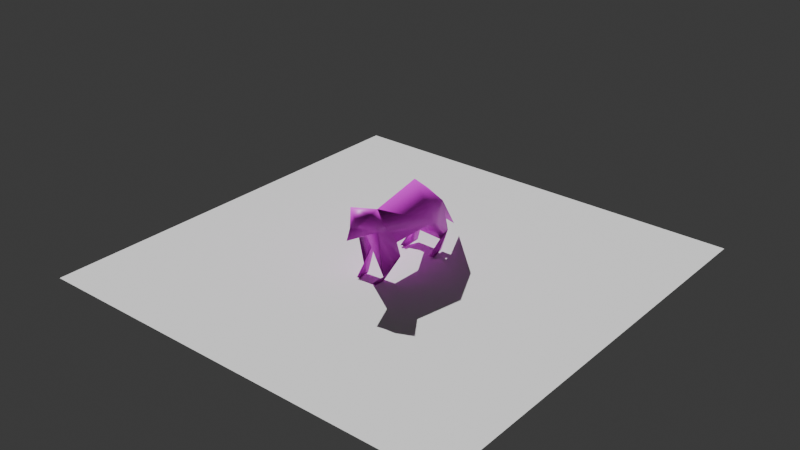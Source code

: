# Source: RacoonBlend.blend  (saved by Blender 4.1.24; exported with 4.5.12 LTS)
import bpy
from mathutils import Matrix  # noqa: F401  (used for matrix-valued properties, if any)

bpy.ops.wm.read_factory_settings(use_empty=True)
scene = bpy.context.scene
scene.name = 'Scene'

# ---- collections
col_collection = bpy.data.collections.new('Collection'); scene.collection.children.link(col_collection)

# ---- images (referenced by path relative to the original .blend; pixels are not part of the script)
import os
ASSET_DIR = os.environ.get("B2B_ASSET_DIR", "")  # directory of the original .blend (textures are referenced by path, not embedded)
HERE = os.path.dirname(os.path.abspath(__file__))  # packed textures are extracted next to this script under _unpacked/

def load_image(name, relpath, width, height, colorspace="sRGB"):
    """Load a texture the original file referenced (path relative to the .blend, or extracted next to this script)."""
    p = next((c for c in (os.path.join(HERE, relpath), os.path.join(ASSET_DIR, relpath)) if relpath and os.path.exists(c)), "")
    if p:
        img = bpy.data.images.load(p, check_existing=True)
        img.name = name
    else:  # same state as the original file: an image datablock whose file is absent (Cycles renders it pink)
        img = bpy.data.images.new(name, width, height)
        img.source = "FILE"
        img.filepath = "//" + (relpath or name)
    img.colorspace_settings.name = colorspace
    return img
img_10038_racoon_v1_diffuse_jpg = load_image('10038_Racoon_v1_Diffuse.jpg', 'Racoon_v1_l3.123c64ea6944-621e-4be3-81b9-3218d04d3a06/10038_Racoon_v1_Diffuse.png', 1024, 1024, 'sRGB')

# ---- materials (node trees are filled in below, after node groups)
mat_material_004 = bpy.data.materials.new('Material.004')
mat_material_004.use_transparent_shadow = False
mat_material_005 = bpy.data.materials.new('Material.005')
mat_material_005.use_transparent_shadow = False

# ---- material node trees
mat_material_004.use_nodes = True; mat_material_004.node_tree.nodes.clear()
_N = mat_material_004.node_tree.nodes; _L = mat_material_004.node_tree.links
n0 = _N.new('ShaderNodeBsdfPrincipled'); n0.name = 'Principled BSDF'; n0.location = (10, 300)
n1 = _N.new('ShaderNodeOutputMaterial'); n1.name = 'Material Output'; n1.location = (300, 300)
n2 = _N.new('ShaderNodeTexImage'); n2.name = 'Image Texture'; n2.location = (-280, 280)
n2.image = img_10038_racoon_v1_diffuse_jpg
n2.interpolation = 'Closest'
_L.new(n0.outputs[0], n1.inputs[0])
_L.new(n2.outputs[0], n0.inputs[0])
n1.is_active_output = True
mat_material_005.use_nodes = True; mat_material_005.node_tree.nodes.clear()
_N = mat_material_005.node_tree.nodes; _L = mat_material_005.node_tree.links
n0 = _N.new('ShaderNodeBsdfPrincipled'); n0.name = 'Principled BSDF'; n0.location = (10, 300)
n0.inputs[2].default_value = 1.0
n0.inputs[3].default_value = 20.0
n1 = _N.new('ShaderNodeOutputMaterial'); n1.name = 'Material Output'; n1.location = (300, 300)
_L.new(n0.outputs[0], n1.inputs[0])
n1.is_active_output = True

# ---- world
world_world = bpy.data.worlds.new('World'); scene.world = world_world
world_world.use_nodes = True; world_world.node_tree.nodes.clear()
_N = world_world.node_tree.nodes; _L = world_world.node_tree.links
n0 = _N.new('ShaderNodeOutputWorld'); n0.name = 'World Output'; n0.location = (300, 300)
n1 = _N.new('ShaderNodeBackground'); n1.name = 'Background'; n1.location = (10, 300)
n1.inputs[0].default_value = (0.05088, 0.05088, 0.05088, 1.0)
_L.new(n1.outputs[0], n0.inputs[0])
n0.is_active_output = True
world_world.color = (0.05088, 0.05088, 0.05088)
world_world.use_sun_shadow = False
world_world.sun_shadow_jitter_overblur = 0.0

# ---- lights
light_sun = bpy.data.lights.new('Sun', 'SUN')
light_sun.transmission_factor = 0.0
light_sun.energy = 4.11

# ---- meshes
me_10038_racoon_v1_l3_001 = bpy.data.meshes.new('10038_Racoon_v1_L3.001')
me_10038_racoon_v1_l3_001.from_pydata([(0.7249, -13.45, 27.81), (-5.79, -17.63, 22.15), (-8.45, -10.28, 11.48), (-3.84, -13.57, 0.4951), (-2.024, -11.59, 13.51), (-5.254, -13.6, 0.6577), (-2.204, 19.51, 23.23), (-10.11, 8.41, 17.88), (-3.465, 7.699, 11.65), (-6.31, 16.37, 7.098), (-5.911, 21.08, 8.074), (-2.71, 18.38, 15.62), (0.0335, -29.03, 21.11), (-0.5085, -26.6, 24.99), (-4.531, -21.66, 30.06), (-5.128, -6.741, 12.8), (-4.699, -18.89, 0.5352), (-3.143, -18.97, 0.6143), (-7.173, 12.18, 0.7406), (-7.605, 9.473, 0.7922), (-5.722, 9.899, 0.6833), (-8.533, 10.75, 0.5959), (-5.861, 17.77, 0.8441), (-6.128, 13.52, 1.128), (0.1859, 8.159, 31.88), (-0.1056, 33.33, 3.579), (4.162, 20.12, 19.8), (7.531, -8.692, 9.135), (4.313, -6.931, 13.03), (0.4725, -18.89, 19.35), (6.201, 21.06, 7.754), (3.136, 7.514, 11.99), (5.679, 16.86, 5.226), (4.572, 18.29, 10.37), (2.444, -25.93, 25.95), (5.479, -18.37, 22.27), (9.463, 7.857, 17.34), (4.812, -21.35, 29.71), (4.471, -19.31, 0.5887), (2.764, -18.85, 0.6017), (4.803, -15.33, 0.6303), (4.183, -14.4, 1.92), (3.671, -13.51, 0.6355), (8.121, 10.14, 0.8046), (7.261, 14.04, 1.234), (5.802, 9.985, 0.7511), (5.88, 17.58, 0.6144)], [], [(13, 1, 12), (3, 2, 15), (3, 4, 16), (9, 11, 8), (15, 1, 7), (8, 15, 7), (7, 24, 6), (1, 29, 12), (1, 2, 5), (16, 4, 5), (16, 17, 3), (5, 3, 17), (18, 23, 19), (20, 22, 23), (21, 18, 19), (18, 20, 23), (9, 7, 10), (9, 10, 21), (22, 21, 10), (25, 6, 26), (26, 6, 24), (11, 26, 33), (26, 36, 30), (36, 32, 30), (32, 36, 31), (13, 35, 34), (31, 36, 28), (29, 4, 28), (0, 35, 28), (12, 29, 35), (14, 34, 37), (40, 42, 27), (38, 40, 39), (42, 39, 41), (41, 39, 40), (41, 40, 27), (43, 45, 46), (32, 46, 45), (46, 44, 43), (44, 32, 45), (24, 36, 26), (6, 25, 11), (5, 4, 1), (4, 3, 15), (1, 4, 29), (7, 6, 10), (7, 9, 8), (10, 6, 11), (21, 23, 9), (23, 11, 9), (0, 1, 14), (0, 24, 7), (4, 15, 28), (0, 7, 1), (15, 8, 28), (15, 2, 1), (1, 13, 14), (3, 5, 2), (16, 5, 17), (20, 18, 21), (23, 21, 19), (21, 22, 20), (22, 10, 11), (11, 23, 22), (28, 8, 31), (31, 8, 11), (25, 26, 11), (41, 35, 42), (42, 35, 29), (27, 42, 28), (42, 29, 28), (33, 26, 30), (32, 31, 33), (46, 30, 44), (30, 32, 44), (33, 30, 46), (33, 46, 32), (13, 12, 35), (35, 0, 37), (0, 28, 36), (36, 24, 0), (0, 14, 37), (28, 35, 27), (34, 35, 37), (14, 13, 34), (35, 41, 27), (40, 38, 42), (39, 42, 38), (45, 43, 44), (33, 31, 11)])
me_10038_racoon_v1_l3_001.polygons.foreach_set('use_smooth', [True] * 90)
_uv = me_10038_racoon_v1_l3_001.uv_layers.new(name='UVMap')
_uv.uv.foreach_set('vector', [0.8482, 0.4095, 0.7363, 0.3522, 0.8922, 0.3603, 0.6553, 0.1059, 0.6401, 0.2242, 0.5923, 0.248, 0.7144, 0.09082, 0.7154, 0.2249, 0.6918, 0.06324, 0.8656, 0.5098, 0.9534, 0.6062, 0.8077, 0.6038, 0.5923, 0.248, 0.7363, 0.3522, 0.3699, 0.2778, 0.412, 0.2282, 0.5923, 0.248, 0.3699, 0.2778, 0.3699, 0.2778, 0.3718, 0.4317, 0.2118, 0.3485, 0.7363, 0.3522, 0.799, 0.3042, 0.8922, 0.3603, 0.7363, 0.3522, 0.6401, 0.2242, 0.6714, 0.0916, 0.6918, 0.06324, 0.7154, 0.2249, 0.6714, 0.0916, 0.6918, 0.06324, 0.7075, 0.07154, 0.7144, 0.09082, 0.2448, 0.4195, 0.2253, 0.4265, 0.2272, 0.4026, 0.4826, 0.09942, 0.4729, 0.1046, 0.4823, 0.06054, 0.3027, 0.09228, 0.2959, 0.1084, 0.283, 0.0908, 0.4759, 0.1921, 0.4711, 0.1922, 0.4797, 0.1434, 0.4416, 0.1116, 0.4356, 0.08634, 0.4463, 0.1044, 0.2561, 0.173, 0.3699, 0.2778, 0.2027, 0.2076, 0.2561, 0.173, 0.2027, 0.2076, 0.2472, 0.08399, 0.2025, 0.1139, 0.2472, 0.08399, 0.2027, 0.2076, 0.8863, 0.6446, 0.7022, 0.8184, 0.7195, 0.7687, 0.7195, 0.7687, 0.7022, 0.8184, 0.5604, 0.8839, 0.8173, 0.9181, 0.7843, 0.9281, 0.8203, 0.8439, 0.7195, 0.7687, 0.5642, 0.7229, 0.731, 0.6594, 0.5642, 0.7229, 0.6773, 0.6134, 0.731, 0.6594, 0.6773, 0.6134, 0.5642, 0.7229, 0.5282, 0.6709, 0.07138, 0.8601, 0.1834, 0.812, 0.1075, 0.8686, 0.5282, 0.6709, 0.5642, 0.7229, 0.3684, 0.7091, 0.0914, 0.3221, 0.113, 0.3867, 0.07548, 0.4029, 0.2783, 0.8908, 0.1834, 0.812, 0.3684, 0.7091, 0.06133, 0.7966, 0.1416, 0.7556, 0.1834, 0.812, 0.1736, 0.913, 0.1075, 0.8686, 0.1677, 0.8832, 0.421, 0.4612, 0.4387, 0.4721, 0.3708, 0.5526, 0.8396, 0.1169, 0.8403, 0.1529, 0.8325, 0.1534, 0.9094, 0.1443, 0.9111, 0.1192, 0.9139, 0.1447, 0.8721, 0.1496, 0.872, 0.1276, 0.8788, 0.1457, 0.238, 0.5559, 0.2553, 0.5283, 0.309, 0.6537, 0.2378, 0.4568, 0.2566, 0.4565, 0.2458, 0.4901, 0.2637, 0.4751, 0.2458, 0.4901, 0.2566, 0.4565, 0.2458, 0.4901, 0.2201, 0.4596, 0.2378, 0.4568, 0.6765, 0.5463, 0.6441, 0.5533, 0.6415, 0.545, 0.5604, 0.8839, 0.5642, 0.7229, 0.7195, 0.7687, 0.2118, 0.3485, 0.0504, 0.189, 0.2139, 0.3096, 0.6714, 0.0916, 0.7154, 0.2249, 0.7363, 0.3522, 0.5232, 0.6232, 0.4912, 0.4667, 0.5609, 0.5718, 0.7363, 0.3522, 0.7154, 0.2249, 0.799, 0.3042, 0.3699, 0.2778, 0.2118, 0.3485, 0.2027, 0.2076, 0.3699, 0.2778, 0.2561, 0.173, 0.412, 0.2282, 0.9392, 0.5062, 0.9566, 0.5871, 0.9534, 0.6062, 0.2472, 0.08399, 0.283, 0.0908, 0.2561, 0.173, 0.8514, 0.4527, 0.9534, 0.6062, 0.8656, 0.5098, 0.6558, 0.4379, 0.7363, 0.3522, 0.7598, 0.4248, 0.6558, 0.4379, 0.3718, 0.4317, 0.3699, 0.2778, 0.113, 0.3867, 0.1384, 0.496, 0.07548, 0.4029, 0.6558, 0.4379, 0.3699, 0.2778, 0.7363, 0.3522, 0.1384, 0.496, 0.1237, 0.6056, 0.07548, 0.4029, 0.5923, 0.248, 0.6401, 0.2242, 0.7363, 0.3522, 0.7363, 0.3522, 0.8482, 0.4095, 0.7689, 0.4262, 0.6553, 0.1059, 0.6714, 0.0916, 0.6401, 0.2242, 0.8467, 0.23, 0.8435, 0.2326, 0.8435, 0.2215, 0.1706, 0.4574, 0.1935, 0.4577, 0.2153, 0.4586, 0.4858, 0.1863, 0.4759, 0.1921, 0.4797, 0.1434, 0.2153, 0.4586, 0.1907, 0.4937, 0.1706, 0.4574, 0.8753, 0.4363, 0.9392, 0.5062, 0.9534, 0.6062, 0.9534, 0.6062, 0.8514, 0.4527, 0.8753, 0.4363, 0.07548, 0.4029, 0.1237, 0.6056, 0.07906, 0.6352, 0.07906, 0.6352, 0.1237, 0.6056, 0.1059, 0.7491, 0.8863, 0.6446, 0.7195, 0.7687, 0.7248, 0.7451, 0.238, 0.5559, 0.1834, 0.812, 0.2277, 0.5508, 0.2277, 0.5508, 0.1834, 0.812, 0.1416, 0.7556, 0.3708, 0.5526, 0.4387, 0.4721, 0.3823, 0.6313, 0.4387, 0.4721, 0.4474, 0.619, 0.3823, 0.6313, 0.7138, 0.7109, 0.7195, 0.7687, 0.731, 0.6594, 0.8703, 0.8035, 0.9308, 0.909, 0.8203, 0.8439, 0.7322, 0.5925, 0.731, 0.6594, 0.6765, 0.5463, 0.731, 0.6594, 0.6773, 0.6134, 0.6765, 0.5463, 0.8203, 0.8439, 0.7925, 0.8102, 0.8588, 0.75, 0.8203, 0.8439, 0.8588, 0.75, 0.8703, 0.8035, 0.07138, 0.8601, 0.03823, 0.822, 0.1834, 0.812, 0.1834, 0.812, 0.2783, 0.8908, 0.1677, 0.8832, 0.2783, 0.8908, 0.3684, 0.7091, 0.5642, 0.7229, 0.5642, 0.7229, 0.5604, 0.8839, 0.2783, 0.8908, 0.2783, 0.8908, 0.1736, 0.913, 0.1677, 0.8832, 0.3684, 0.7091, 0.1834, 0.812, 0.309, 0.6537, 0.1075, 0.8686, 0.1834, 0.812, 0.1677, 0.8832, 0.1736, 0.913, 0.07138, 0.8601, 0.1075, 0.8686, 0.1834, 0.812, 0.238, 0.5559, 0.309, 0.6537, 0.1813, 0.4182, 0.1874, 0.403, 0.2044, 0.4206, 0.8296, 0.2298, 0.827, 0.2326, 0.8251, 0.2108, 0.5498, 0.08994, 0.5409, 0.1116, 0.5384, 0.08757, 0.8203, 0.8439, 0.9308, 0.909, 0.8173, 0.9181])
me_10038_racoon_v1_l3_001.materials.append(mat_material_004)
me_10038_racoon_v1_l3_001.update()
me_10038_racoon_v1_l3_001.normals_split_custom_set([tuple(v) for v in zip(*[iter([-0.1952, -0.9319, 0.3057, -0.9636, -0.2638, -0.04398, 0.03035, -0.9401, -0.3395, 0.5311, 0.3977, -0.7481, -0.9657, 0.2542, -0.05228, -0.5728, 0.2729, -0.7729, 0.5311, 0.3977, -0.7481, 0.6022, -0.4102, -0.6849, 0.1056, -0.8997, -0.4236, -0.8763, -0.4726, 0.09369, 0.3783, 0.5378, -0.7535, -0.1802, -0.06457, -0.9815, -0.5728, 0.2729, -0.7729, -0.9636, -0.2638, -0.04398, -0.9984, 0.04118, 0.03985, -0.1802, -0.06457, -0.9815, -0.5728, 0.2729, -0.7729, -0.9984, 0.04118, 0.03985, -0.9984, 0.04118, 0.03985, 0.01829, 0.1263, 0.9918, -0.3542, 0.6864, 0.6351, -0.9636, -0.2638, -0.04398, -0.1118, -0.5678, -0.8156, 0.03035, -0.9401, -0.3395, -0.9636, -0.2638, -0.04398, -0.9657, 0.2542, -0.05228, -0.6932, 0.3922, -0.6047, 0.1056, -0.8997, -0.4236, 0.6022, -0.4102, -0.6849, -0.6932, 0.3922, -0.6047, 0.1056, -0.8997, -0.4236, -0.6501, 0.7596, -0.01737, 0.5311, 0.3977, -0.7481, -0.6932, 0.3922, -0.6047, 0.5311, 0.3977, -0.7481, -0.6501, 0.7596, -0.01737, 0.7831, -0.564, 0.262, 0.7815, -0.2961, 0.5491, 0.03609, -0.9988, 0.0338, 0.3393, -0.9404, -0.02091, 0.1193, 0.6085, -0.7845, 0.7815, -0.2961, 0.5491, -0.6735, -0.6787, -0.2929, 0.7831, -0.564, 0.262, 0.03609, -0.9988, 0.0338, 0.7831, -0.564, 0.262, 0.3393, -0.9404, -0.02091, 0.7815, -0.2961, 0.5491, -0.8763, -0.4726, 0.09369, -0.9984, 0.04118, 0.03985, -0.1604, 0.9649, -0.2081, -0.8763, -0.4726, 0.09369, -0.1604, 0.9649, -0.2081, -0.6735, -0.6787, -0.2929, 0.1193, 0.6085, -0.7845, -0.6735, -0.6787, -0.2929, -0.1604, 0.9649, -0.2081, 0.01265, 0.6642, -0.7474, -0.3542, 0.6864, 0.6351, 0.642, 0.6721, 0.3691, 0.642, 0.6721, 0.3691, -0.3542, 0.6864, 0.6351, 0.01829, 0.1263, 0.9918, 0.3783, 0.5378, -0.7535, 0.642, 0.6721, 0.3691, -0.8693, 0.3472, -0.3519, 0.642, 0.6721, 0.3691, 0.9985, -0.05264, -0.01467, 0.1717, 0.9417, -0.2892, 0.9985, -0.05264, -0.01467, -0.3024, -0.9426, 0.1418, 0.1717, 0.9417, -0.2892, -0.3024, -0.9426, 0.1418, 0.9985, -0.05264, -0.01467, 0.2213, -0.1407, -0.965, -0.1952, -0.9319, 0.3057, 0.9906, -0.1259, -0.05307, 0.4903, -0.8712, 0.02399, 0.2213, -0.1407, -0.965, 0.9985, -0.05264, -0.01467, 0.7019, 0.2156, -0.6788, -0.1118, -0.5678, -0.8156, 0.6022, -0.4102, -0.6849, 0.7019, 0.2156, -0.6788, 0.1761, 0.3088, 0.9347, 0.9906, -0.1259, -0.05307, 0.7019, 0.2156, -0.6788, 0.03035, -0.9401, -0.3395, -0.1118, -0.5678, -0.8156, 0.9906, -0.1259, -0.05307, -0.6785, -0.2107, 0.7037, 0.4903, -0.8712, 0.02399, 0.6984, -0.1387, 0.7022, 0.8452, -0.2755, -0.458, -0.4074, 0.4671, -0.7848, 0.7928, 0.5559, -0.2499, 0.4502, -0.8928, 0.01329, 0.8452, -0.2755, -0.458, -0.344, -0.9363, -0.07113, -0.4074, 0.4671, -0.7848, -0.344, -0.9363, -0.07113, -0.4215, -0.7594, 0.4957, -0.4215, -0.7594, 0.4957, -0.344, -0.9363, -0.07113, 0.8452, -0.2755, -0.458, -0.4215, -0.7594, 0.4957, 0.8452, -0.2755, -0.458, 0.7928, 0.5559, -0.2499, 0.6814, -0.7317, -0.01517, -0.3195, -0.9374, -0.1388, -0.1611, 0.6209, -0.7672, -0.3024, -0.9426, 0.1418, -0.1611, 0.6209, -0.7672, -0.3195, -0.9374, -0.1388, -0.1611, 0.6209, -0.7672, 0.9975, 0.02105, 0.06708, 0.6814, -0.7317, -0.01517, 0.9975, 0.02105, 0.06708, -0.3024, -0.9426, 0.1418, -0.3195, -0.9374, -0.1388, 0.01829, 0.1263, 0.9918, 0.9985, -0.05264, -0.01467, 0.642, 0.6721, 0.3691, -0.3542, 0.6864, 0.6351, 0.01265, 0.6642, -0.7474, 0.3783, 0.5378, -0.7535, -0.6932, 0.3922, -0.6047, 0.6022, -0.4102, -0.6849, -0.9636, -0.2638, -0.04398, 0.6022, -0.4102, -0.6849, 0.5311, 0.3977, -0.7481, -0.5728, 0.2729, -0.7729, -0.9636, -0.2638, -0.04398, 0.6022, -0.4102, -0.6849, -0.1118, -0.5678, -0.8156, -0.9984, 0.04118, 0.03985, -0.3542, 0.6864, 0.6351, -0.1604, 0.9649, -0.2081, -0.9984, 0.04118, 0.03985, -0.8763, -0.4726, 0.09369, -0.1802, -0.06457, -0.9815, -0.1604, 0.9649, -0.2081, -0.3542, 0.6864, 0.6351, 0.3783, 0.5378, -0.7535, -0.6735, -0.6787, -0.2929, 0.7815, -0.2961, 0.5491, -0.8763, -0.4726, 0.09369, 0.7815, -0.2961, 0.5491, 0.3783, 0.5378, -0.7535, -0.8763, -0.4726, 0.09369, 0.1761, 0.3088, 0.9347, -0.9636, -0.2638, -0.04398, -0.6785, -0.2107, 0.7037, 0.1761, 0.3088, 0.9347, 0.01829, 0.1263, 0.9918, -0.9984, 0.04118, 0.03985, 0.6022, -0.4102, -0.6849, -0.5728, 0.2729, -0.7729, 0.7019, 0.2156, -0.6788, 0.1761, 0.3088, 0.9347, -0.9984, 0.04118, 0.03985, -0.9636, -0.2638, -0.04398, -0.5728, 0.2729, -0.7729, -0.1802, -0.06457, -0.9815, 0.7019, 0.2156, -0.6788, -0.5728, 0.2729, -0.7729, -0.9657, 0.2542, -0.05228, -0.9636, -0.2638, -0.04398, -0.9636, -0.2638, -0.04398, -0.1952, -0.9319, 0.3057, -0.6785, -0.2107, 0.7037, 0.5311, 0.3977, -0.7481, -0.6932, 0.3922, -0.6047, -0.9657, 0.2542, -0.05228, 0.1056, -0.8997, -0.4236, -0.6932, 0.3922, -0.6047, -0.6501, 0.7596, -0.01737, 0.3393, -0.9404, -0.02091, 0.7831, -0.564, 0.262, -0.6735, -0.6787, -0.2929, 0.7815, -0.2961, 0.5491, -0.6735, -0.6787, -0.2929, 0.03609, -0.9988, 0.0338, -0.6735, -0.6787, -0.2929, 0.1193, 0.6085, -0.7845, 0.3393, -0.9404, -0.02091, 0.1193, 0.6085, -0.7845, -0.1604, 0.9649, -0.2081, 0.3783, 0.5378, -0.7535, 0.3783, 0.5378, -0.7535, 0.7815, -0.2961, 0.5491, 0.1193, 0.6085, -0.7845, 0.7019, 0.2156, -0.6788, -0.1802, -0.06457, -0.9815, 0.2213, -0.1407, -0.965, 0.2213, -0.1407, -0.965, -0.1802, -0.06457, -0.9815, 0.3783, 0.5378, -0.7535, 0.01265, 0.6642, -0.7474, 0.642, 0.6721, 0.3691, 0.3783, 0.5378, -0.7535, -0.4215, -0.7594, 0.4957, 0.9906, -0.1259, -0.05307, -0.4074, 0.4671, -0.7848, -0.4074, 0.4671, -0.7848, 0.9906, -0.1259, -0.05307, -0.1118, -0.5678, -0.8156, 0.7928, 0.5559, -0.2499, -0.4074, 0.4671, -0.7848, 0.7019, 0.2156, -0.6788, -0.4074, 0.4671, -0.7848, -0.1118, -0.5678, -0.8156, 0.7019, 0.2156, -0.6788, -0.8693, 0.3472, -0.3519, 0.642, 0.6721, 0.3691, 0.1717, 0.9417, -0.2892, -0.3024, -0.9426, 0.1418, 0.2213, -0.1407, -0.965, -0.8693, 0.3472, -0.3519, -0.1611, 0.6209, -0.7672, 0.1717, 0.9417, -0.2892, 0.9975, 0.02105, 0.06708, 0.1717, 0.9417, -0.2892, -0.3024, -0.9426, 0.1418, 0.9975, 0.02105, 0.06708, -0.8693, 0.3472, -0.3519, 0.1717, 0.9417, -0.2892, -0.1611, 0.6209, -0.7672, -0.8693, 0.3472, -0.3519, -0.1611, 0.6209, -0.7672, -0.3024, -0.9426, 0.1418, -0.1952, -0.9319, 0.3057, 0.03035, -0.9401, -0.3395, 0.9906, -0.1259, -0.05307, 0.9906, -0.1259, -0.05307, 0.1761, 0.3088, 0.9347, 0.6984, -0.1387, 0.7022, 0.1761, 0.3088, 0.9347, 0.7019, 0.2156, -0.6788, 0.9985, -0.05264, -0.01467, 0.9985, -0.05264, -0.01467, 0.01829, 0.1263, 0.9918, 0.1761, 0.3088, 0.9347, 0.1761, 0.3088, 0.9347, -0.6785, -0.2107, 0.7037, 0.6984, -0.1387, 0.7022, 0.7019, 0.2156, -0.6788, 0.9906, -0.1259, -0.05307, 0.7928, 0.5559, -0.2499, 0.4903, -0.8712, 0.02399, 0.9906, -0.1259, -0.05307, 0.6984, -0.1387, 0.7022, -0.6785, -0.2107, 0.7037, -0.1952, -0.9319, 0.3057, 0.4903, -0.8712, 0.02399, 0.9906, -0.1259, -0.05307, -0.4215, -0.7594, 0.4957, 0.7928, 0.5559, -0.2499, 0.8452, -0.2755, -0.458, 0.4502, -0.8928, 0.01329, -0.4074, 0.4671, -0.7848, -0.344, -0.9363, -0.07113, -0.4074, 0.4671, -0.7848, 0.4502, -0.8928, 0.01329, -0.3195, -0.9374, -0.1388, 0.6814, -0.7317, -0.01517, 0.9975, 0.02105, 0.06708, -0.8693, 0.3472, -0.3519, 0.2213, -0.1407, -0.965, 0.3783, 0.5378, -0.7535])] * 3)])
me_plane = bpy.data.meshes.new('Plane')
me_plane.from_pydata([(-1.0, -1.0, 0.0), (1.0, -1.0, 0.0), (-1.0, 1.0, 0.0), (1.0, 1.0, 0.0)], [], [(0, 1, 3, 2)])
_uv = me_plane.uv_layers.new(name='UVMap')
_uv.uv.foreach_set('vector', [0.0, 0.0, 1.0, 0.0, 1.0, 1.0, 0.0, 1.0])
me_plane.materials.append(mat_material_005)
me_plane.update()
arm_armature = bpy.data.armatures.new('Armature')  # bones are not reproduced

# ---- objects
ob_10038_racoon_v1_l3_001 = bpy.data.objects.new('10038_Racoon_v1_L3.001', me_10038_racoon_v1_l3_001)
ob_armature = bpy.data.objects.new('Armature', arm_armature)
ob_plane = bpy.data.objects.new('Plane', me_plane)
ob_sun = bpy.data.objects.new('Sun', light_sun)

# ---- transforms, parenting, visibility, modifiers, constraints
ob_10038_racoon_v1_l3_001.parent = ob_armature
ob_10038_racoon_v1_l3_001.matrix_parent_inverse = Matrix(((0.06938, -0.0, 0.0, -0.0), (-0.0, 0.008563, 0.06885, -1.47), (-0.0, -0.06885, 0.008563, -0.2285), (0.0, 0.0, -0.0, 1.0)))
ob_10038_racoon_v1_l3_001.location = (0.0, 0.0, 0.0)
ob_10038_racoon_v1_l3_001.rotation_euler = (6.283, -0.0, 0.0)
_vg = ob_10038_racoon_v1_l3_001.vertex_groups.new(name='Bone')
for _i, _w in zip([0, 1, 14, 24, 35, 37], [0.8941, 0.06623, 0.08354, 0.0632, 0.05736, 0.09598]): _vg.add([_i], _w, 'REPLACE')
_vg = ob_10038_racoon_v1_l3_001.vertex_groups.new(name='Bone.001')
for _i, _w in zip([0, 1, 2, 4, 12, 13, 14, 29, 34, 35, 37], [0.07042, 0.835, 0.004601, 0.07779, 0.9959, 0.996, 0.9011, 0.9209, 0.9878, 0.8948, 0.8941]): _vg.add([_i], _w, 'REPLACE')
_vg = ob_10038_racoon_v1_l3_001.vertex_groups.new(name='Bone.002')
for _i, _w in zip([6, 7, 8, 11, 24, 26, 31, 36], [0.4344, 0.8401, 0.7896, 0.06869, 0.852, 0.1135, 0.7919, 0.8334]): _vg.add([_i], _w, 'REPLACE')
_vg = ob_10038_racoon_v1_l3_001.vertex_groups.new(name='Bone.003')
for _i, _w in zip([6, 7, 11, 24, 25, 26, 30, 31, 33, 36], [0.4638, 0.01685, 0.1291, 0.05311, 0.1987, 0.7723, 0.1404, 0.06024, 0.9773, 0.06671]): _vg.add([_i], _w, 'REPLACE')
_vg = ob_10038_racoon_v1_l3_001.vertex_groups.new(name='Bone.004')
for _i, _w in zip([30, 31, 32, 43, 44, 45, 46], [0.8543, 0.04661, 0.9945, 1.019, 1.026, 1.02, 1.036]): _vg.add([_i], _w, 'REPLACE')
_vg = ob_10038_racoon_v1_l3_001.vertex_groups.new(name='Bone.007')
for _i, _w in zip([6, 8, 10, 11, 25, 26], [0.0963, 0.01122, 0.08949, 0.6863, 0.8034, 0.08715]): _vg.add([_i], _w, 'REPLACE')
_vg = ob_10038_racoon_v1_l3_001.vertex_groups.new(name='Bone.008')
for _i, _w in zip([7, 8, 9, 10, 11, 18, 19, 20, 21, 22, 23, 25], [0.03357, 0.08181, 0.9931, 0.9058, 0.112, 1.067, 1.061, 1.094, 1.062, 1.016, 1.073, 0.1413]): _vg.add([_i], _w, 'REPLACE')
_vg = ob_10038_racoon_v1_l3_001.vertex_groups.new(name='Bone.005')
for _i, _w in zip([1, 2, 4, 7, 8, 15, 29], [0.07993, 0.07329, 0.799, 0.06227, 0.05358, 0.8795, 0.01501]): _vg.add([_i], _w, 'REPLACE')
_vg = ob_10038_racoon_v1_l3_001.vertex_groups.new(name='Bone.006')
for _i, _w in zip([2, 3, 4, 5, 15, 16, 17], [0.8936, 0.9823, 0.0672, 0.9855, 0.05293, 1.02, 1.019]): _vg.add([_i], _w, 'REPLACE')
_vg = ob_10038_racoon_v1_l3_001.vertex_groups.new(name='Bone.009')
for _i, _w in zip([4, 27, 28, 31, 35, 36], [0.04647, 0.1184, 0.9471, 0.05543, 0.01527, 0.05902]): _vg.add([_i], _w, 'REPLACE')
_vg = ob_10038_racoon_v1_l3_001.vertex_groups.new(name='Bone.010')
for _i, _w in zip([27, 38, 39, 40, 41, 42], [0.8637, 1.001, 1.001, 1.003, 0.9896, 1.004]): _vg.add([_i], _w, 'REPLACE')
_m = ob_10038_racoon_v1_l3_001.modifiers.new('Armature', 'ARMATURE')
_m.object = ob_armature
ob_armature.location = (0.0, -0.6525, 21.43)
ob_armature.rotation_euler = (1.447, -0.0, 0.0)
ob_armature.scale = (14.41, 14.41, 14.41)
ob_plane.location = (0.0, 0.0, 0.0)
ob_plane.scale = (88.0, 88.0, 88.0)
ob_sun.location = (-46.63, 7.212, 111.5)
ob_sun.rotation_euler = (-0.3717, -0.79, 0.07866)

# ---- collection membership
col_collection.objects.link(ob_10038_racoon_v1_l3_001)
col_collection.objects.link(ob_armature)
col_collection.objects.link(ob_plane)
col_collection.objects.link(ob_sun)

# ---- scene / render settings (as saved in the file)
scene.frame_start = 1; scene.frame_end = 250; scene.frame_set(1)
scene.render.engine = 'BLENDER_EEVEE_NEXT'
scene.cycles.sampling_pattern = 'TABULATED_SOBOL'
scene.eevee.ray_tracing_options.trace_max_roughness = 0.0
bpy.context.view_layer.update()

# ---- added for rendering (the .blend has no active camera): camera
cam_auto = bpy.data.cameras.new('AutoCamera')
cam_auto.lens = 50.0
cam_auto.sensor_width = 36.0
cam_auto.clip_end = 4074.58
ob_auto_camera = bpy.data.objects.new('AutoCamera', cam_auto)
scene.collection.objects.link(ob_auto_camera)
ob_auto_camera.location = (232.171, -278.605, 201.675)
ob_auto_camera.rotation_euler = (1.09748, -7.21219e-08, 0.694738)
scene.camera = ob_auto_camera
bpy.context.view_layer.update()
